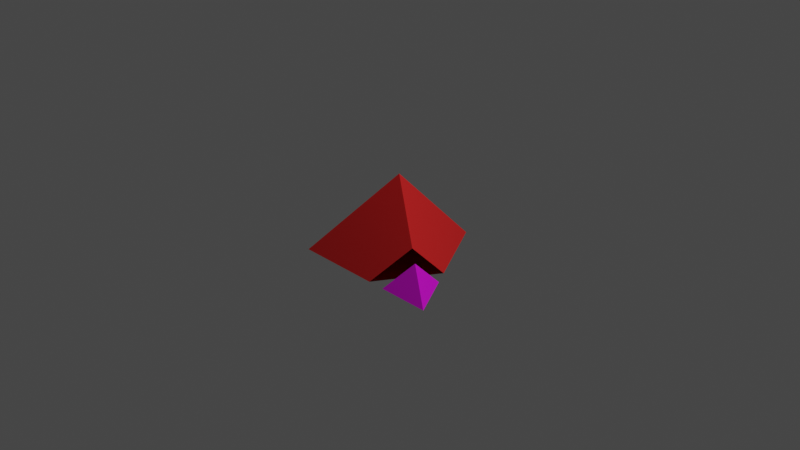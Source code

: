 # Source: mine_with_single_corner.blend  (saved by Blender 2.92.15; exported with 4.5.12 LTS)
import bpy
from mathutils import Matrix  # noqa: F401  (used for matrix-valued properties, if any)

bpy.ops.wm.read_factory_settings(use_empty=True)
scene = bpy.context.scene
scene.name = 'Scene'

# ---- collections
col_collection = bpy.data.collections.new('Collection'); scene.collection.children.link(col_collection)

# ---- images (referenced by path relative to the original .blend; pixels are not part of the script)
import os
ASSET_DIR = os.environ.get("B2B_ASSET_DIR", "")  # directory of the original .blend (textures are referenced by path, not embedded)
HERE = os.path.dirname(os.path.abspath(__file__))  # packed textures are extracted next to this script under _unpacked/

def load_image(name, relpath, width, height, colorspace="sRGB"):
    """Load a texture the original file referenced (path relative to the .blend, or extracted next to this script)."""
    p = next((c for c in (os.path.join(HERE, relpath), os.path.join(ASSET_DIR, relpath)) if relpath and os.path.exists(c)), "")
    if p:
        img = bpy.data.images.load(p, check_existing=True)
        img.name = name
    else:  # same state as the original file: an image datablock whose file is absent (Cycles renders it pink)
        img = bpy.data.images.new(name, width, height)
        img.source = "FILE"
        img.filepath = "//" + (relpath or name)
    img.colorspace_settings.name = colorspace
    return img
img_extra_stars_8_png = load_image('extra_stars_8.png', 'images/extra_stars_8.png', 1024, 1024, 'sRGB')

# ---- materials (node trees are filled in below, after node groups)
mat_material_002 = bpy.data.materials.new('Material.002')
mat_material_002.use_transparent_shadow = False
mat_material_001 = bpy.data.materials.new('Material.001')
mat_material_001.use_transparent_shadow = False

# ---- material node trees
mat_material_002.use_nodes = True; mat_material_002.node_tree.nodes.clear()
_N = mat_material_002.node_tree.nodes; _L = mat_material_002.node_tree.links
n0 = _N.new('ShaderNodeBsdfPrincipled'); n0.name = 'Principled BSDF'; n0.location = (10, 300)
n0.distribution = 'GGX'
n0.subsurface_method = 'BURLEY'
n0.inputs[0].default_value = (0.8, 0.01591, 0.01591, 1.0)
n0.inputs[3].default_value = 1.45
n0.inputs[27].default_value = (0.0, 0.0, 0.0, 1.0)
n0.inputs[28].default_value = 1.0
n1 = _N.new('ShaderNodeOutputMaterial'); n1.name = 'Material Output'; n1.location = (300, 300)
_L.new(n0.outputs[0], n1.inputs[0])
n1.is_active_output = True
mat_material_001.use_nodes = True; mat_material_001.node_tree.nodes.clear()
_N = mat_material_001.node_tree.nodes; _L = mat_material_001.node_tree.links
n0 = _N.new('ShaderNodeBsdfPrincipled'); n0.name = 'Principled BSDF'; n0.location = (10, 300)
n0.distribution = 'GGX'
n0.subsurface_method = 'BURLEY'
n0.inputs[3].default_value = 1.45
n0.inputs[27].default_value = (0.0, 0.0, 0.0, 1.0)
n0.inputs[28].default_value = 1.0
n1 = _N.new('ShaderNodeOutputMaterial'); n1.name = 'Material Output'; n1.location = (300, 300)
n2 = _N.new('ShaderNodeTexImage'); n2.name = 'Image Texture'; n2.location = (-280, 280)
n2.image = img_extra_stars_8_png
_L.new(n0.outputs[0], n1.inputs[0])
_L.new(n2.outputs[0], n0.inputs[0])
n1.is_active_output = True

# ---- world
world_world = bpy.data.worlds.new('World'); scene.world = world_world
world_world.use_nodes = True; world_world.node_tree.nodes.clear()
_N = world_world.node_tree.nodes; _L = world_world.node_tree.links
n0 = _N.new('ShaderNodeOutputWorld'); n0.name = 'World Output'; n0.location = (300, 300)
n1 = _N.new('ShaderNodeBackground'); n1.name = 'Background'; n1.location = (10, 300)
n1.inputs[0].default_value = (0.05088, 0.05088, 0.05088, 1.0)
_L.new(n1.outputs[0], n0.inputs[0])
n0.is_active_output = True
world_world.color = (0.05088, 0.05088, 0.05088)
world_world.use_sun_shadow = False
world_world.sun_shadow_jitter_overblur = 0.0

# ---- cameras
cam_camera = bpy.data.cameras.new('Camera')
cam_camera.clip_end = 100.0
cam_camera.ortho_scale = 7.314

# ---- lights
light_light = bpy.data.lights.new('Light', 'POINT')
light_light.transmission_factor = 0.0
light_light.energy = 1000.0
light_light.shadow_soft_size = 0.1
light_light.shadow_maximum_resolution = 0.006
light_light.use_absolute_resolution = True

# ---- meshes
me_cone = bpy.data.meshes.new('Cone')
me_cone.from_pydata([(0.0, 1.0, -0.5), (-0.866, -0.5, -0.5), (0.0, 0.0, 0.5), (0.09623, 0.8333, -0.5), (0.1925, 0.6667, -0.5), (0.2887, 0.5, -0.5), (0.3849, 0.3333, -0.5), (0.4811, 0.1667, -0.5), (0.0, 0.8889, -0.3889), (0.0, 0.7778, -0.2778), (0.0, 0.6667, -0.1667), (0.0, 0.5556, -0.05556), (0.0, 0.4444, 0.05556), (0.0, 0.3333, 0.1667), (0.0, 0.2222, 0.2778), (0.0, 0.1111, 0.3889), (0.09623, -0.05556, 0.3889), (0.1925, -0.1111, 0.2778), (0.2887, -0.1667, 0.1667), (0.3849, -0.2222, 0.05556), (0.4811, -0.2778, -0.05556), (0.09622, -0.5, -0.5), (-0.09623, -0.5, -0.5), (-0.2887, -0.5, -0.5), (-0.4811, -0.5, -0.5), (-0.6736, -0.5, -0.5), (-0.09623, -0.05556, 0.3889), (-0.1925, -0.1111, 0.2778), (-0.2887, -0.1667, 0.1667), (-0.3849, -0.2222, 0.05556), (-0.4811, -0.2778, -0.05556), (-0.5774, -0.3333, -0.1667), (-0.6736, -0.3889, -0.2778), (-0.7698, -0.4444, -0.3889), (-0.7698, -0.3333, -0.5), (-0.6736, -0.1667, -0.5), (-0.5774, 7.451e-08, -0.5), (-0.4811, 0.1667, -0.5), (-0.3849, 0.3333, -0.5), (-0.2887, 0.5, -0.5), (-0.1925, 0.6667, -0.5), (-0.09623, 0.8333, -0.5), (-0.09623, 0.7222, -0.3889), (-0.1925, 0.5556, -0.3889), (-0.09623, 0.6111, -0.2778), (-0.2887, 0.3889, -0.3889), (-0.1925, 0.4444, -0.2778), (-0.09623, 0.5, -0.1667), (-0.3849, 0.2222, -0.3889), (-0.2887, 0.2778, -0.2778), (-0.1925, 0.3333, -0.1667), (-0.09623, 0.3889, -0.05556), (-0.4811, 0.05556, -0.3889), (-0.3849, 0.1111, -0.2778), (-0.2887, 0.1667, -0.1667), (-0.1925, 0.2222, -0.05556), (-0.09623, 0.2778, 0.05556), (-0.5774, -0.1111, -0.3889), (-0.4811, -0.05556, -0.2778), (-0.3849, 5.215e-08, -0.1667), (-0.2887, 0.05556, -0.05556), (-0.1925, 0.1111, 0.05556), (-0.09623, 0.1667, 0.1667), (-0.6736, -0.2778, -0.3889), (-0.5774, -0.2222, -0.2778), (-0.4811, -0.1667, -0.1667), (-0.3849, -0.1111, -0.05556), (-0.2887, -0.05556, 0.05556), (-0.1925, 4.098e-08, 0.1667), (-0.09623, 0.05556, 0.2778), (-0.5774, -0.4444, -0.3889), (-0.3849, -0.4444, -0.3889), (-0.4811, -0.3889, -0.2778), (-0.1925, -0.4444, -0.3889), (-0.2887, -0.3889, -0.2778), (-0.3849, -0.3333, -0.1667), (-5.96e-08, -0.4444, -0.3889), (-0.09623, -0.3889, -0.2778), (-0.1925, -0.3333, -0.1667), (-0.2887, -0.2778, -0.05556), (0.1925, -0.4444, -0.3889), (0.09622, -0.3889, -0.2778), (-5.96e-08, -0.3333, -0.1667), (-0.09623, -0.2778, -0.05556), (-0.1925, -0.2222, 0.05556), (0.2887, -0.3889, -0.2778), (0.1925, -0.3333, -0.1667), (0.09622, -0.2778, -0.05556), (-4.47e-08, -0.2222, 0.05556), (-0.09623, -0.1667, 0.1667), (0.3849, -0.3333, -0.1667), (0.2887, -0.2778, -0.05556), (0.1925, -0.2222, 0.05556), (0.09623, -0.1667, 0.1667), (-2.235e-08, -0.1111, 0.2778), (-0.5774, -0.3333, -0.5), (-0.4811, -0.1667, -0.5), (-0.3849, -0.3333, -0.5), (-0.3849, 4.47e-08, -0.5), (-0.2887, -0.1667, -0.5), (-0.1925, -0.3333, -0.5), (-0.2887, 0.1667, -0.5), (-0.1925, 0.0, -0.5), (-0.09623, -0.1667, -0.5), (-6.706e-08, -0.3333, -0.5), (-0.1925, 0.3333, -0.5), (-0.09623, 0.1667, -0.5), (-2.98e-08, -2.98e-08, -0.5), (0.09623, -0.1667, -0.5), (0.1925, -0.3333, -0.5), (-0.09623, 0.5, -0.5), (-1.49e-08, 0.3333, -0.5), (0.09623, 0.1667, -0.5), (0.1925, -2.98e-08, -0.5), (0.2887, -0.1667, -0.5), (-1.49e-08, 0.6667, -0.5), (0.09623, 0.5, -0.5), (0.1925, 0.3333, -0.5), (0.2887, 0.1667, -0.5), (0.3849, -2.98e-08, -0.5), (0.4811, 0.05556, -0.3889), (0.4811, -0.05556, -0.2778), (0.4811, -0.1667, -0.1667), (0.3849, 0.2222, -0.3889), (0.3849, 0.1111, -0.2778), (0.3849, -5.96e-08, -0.1667), (0.3849, -0.1111, -0.05556), (0.2887, 0.3889, -0.3889), (0.2887, 0.2778, -0.2778), (0.2887, 0.1667, -0.1667), (0.2887, 0.05556, -0.05556), (0.2887, -0.05556, 0.05556), (0.1925, 0.5556, -0.3889), (0.1925, 0.4444, -0.2778), (0.1925, 0.3333, -0.1667), (0.1925, 0.2222, -0.05556), (0.1925, 0.1111, 0.05556), (0.1925, -1.49e-08, 0.1667), (0.09623, 0.7222, -0.3889), (0.09623, 0.6111, -0.2778), (0.09623, 0.5, -0.1667), (0.09623, 0.3889, -0.05556), (0.09623, 0.2778, 0.05556), (0.09623, 0.1667, 0.1667), (0.09623, 0.05556, 0.2778)], [], [(0, 8, 3), (0, 3, 41), (1, 33, 34), (41, 8, 0), (40, 42, 41), (39, 43, 40), (38, 45, 39), (37, 48, 38), (36, 52, 37), (35, 57, 36), (34, 63, 35), (41, 42, 8), (42, 9, 8), (40, 43, 42), (43, 44, 42), (42, 44, 9), (44, 10, 9), (39, 45, 43), (45, 46, 43), (43, 46, 44), (46, 47, 44), (44, 47, 10), (47, 11, 10), (38, 48, 45), (48, 49, 45), (45, 49, 46), (49, 50, 46), (46, 50, 47), (50, 51, 47), (47, 51, 11), (51, 12, 11), (37, 52, 48), (52, 53, 48), (48, 53, 49), (53, 54, 49), (49, 54, 50), (54, 55, 50), (50, 55, 51), (55, 56, 51), (51, 56, 12), (56, 13, 12), (36, 57, 52), (57, 58, 52), (52, 58, 53), (58, 59, 53), (53, 59, 54), (59, 60, 54), (54, 60, 55), (60, 61, 55), (55, 61, 56), (61, 62, 56), (56, 62, 13), (62, 14, 13), (35, 63, 57), (63, 64, 57), (57, 64, 58), (64, 65, 58), (58, 65, 59), (65, 66, 59), (59, 66, 60), (66, 67, 60), (60, 67, 61), (67, 68, 61), (61, 68, 62), (68, 69, 62), (62, 69, 14), (69, 15, 14), (34, 33, 63), (33, 32, 63), (63, 32, 64), (32, 31, 64), (64, 31, 65), (31, 30, 65), (65, 30, 66), (30, 29, 66), (66, 29, 67), (29, 28, 67), (67, 28, 68), (28, 27, 68), (68, 27, 69), (27, 26, 69), (69, 26, 15), (26, 2, 15), (25, 33, 1), (24, 70, 25), (23, 71, 24), (22, 73, 23), (21, 76, 22), (25, 70, 33), (70, 32, 33), (24, 71, 70), (71, 72, 70), (70, 72, 32), (72, 31, 32), (23, 73, 71), (73, 74, 71), (71, 74, 72), (74, 75, 72), (72, 75, 31), (75, 30, 31), (22, 76, 73), (76, 77, 73), (73, 77, 74), (77, 78, 74), (74, 78, 75), (78, 79, 75), (75, 79, 30), (79, 29, 30), (21, 80, 76), (80, 81, 76), (76, 81, 77), (81, 82, 77), (77, 82, 78), (82, 83, 78), (78, 83, 79), (83, 84, 79), (79, 84, 29), (84, 28, 29), (80, 85, 81), (85, 86, 81), (81, 86, 82), (86, 87, 82), (82, 87, 83), (87, 88, 83), (83, 88, 84), (88, 89, 84), (84, 89, 28), (89, 27, 28), (85, 90, 86), (90, 91, 86), (86, 91, 87), (91, 92, 87), (87, 92, 88), (92, 93, 88), (88, 93, 89), (93, 94, 89), (89, 94, 27), (94, 26, 27), (90, 20, 91), (20, 19, 91), (91, 19, 92), (19, 18, 92), (92, 18, 93), (18, 17, 93), (93, 17, 94), (17, 16, 94), (94, 16, 26), (16, 2, 26), (34, 25, 1), (35, 95, 34), (36, 96, 35), (37, 98, 36), (38, 101, 37), (39, 105, 38), (40, 110, 39), (41, 115, 40), (34, 95, 25), (95, 24, 25), (35, 96, 95), (96, 97, 95), (95, 97, 24), (97, 23, 24), (36, 98, 96), (98, 99, 96), (96, 99, 97), (99, 100, 97), (97, 100, 23), (100, 22, 23), (37, 101, 98), (101, 102, 98), (98, 102, 99), (102, 103, 99), (99, 103, 100), (103, 104, 100), (100, 104, 22), (104, 21, 22), (38, 105, 101), (105, 106, 101), (101, 106, 102), (106, 107, 102), (102, 107, 103), (107, 108, 103), (103, 108, 104), (108, 109, 104), (104, 109, 21), (39, 110, 105), (110, 111, 105), (105, 111, 106), (111, 112, 106), (106, 112, 107), (112, 113, 107), (107, 113, 108), (113, 114, 108), (108, 114, 109), (40, 115, 110), (115, 116, 110), (110, 116, 111), (116, 117, 111), (111, 117, 112), (117, 118, 112), (112, 118, 113), (118, 119, 113), (113, 119, 114), (41, 3, 115), (3, 4, 115), (115, 4, 116), (4, 5, 116), (116, 5, 117), (5, 6, 117), (117, 6, 118), (6, 7, 118), (118, 7, 119), (6, 123, 7), (5, 127, 6), (4, 132, 5), (3, 138, 4), (7, 123, 120), (123, 124, 120), (120, 124, 121), (124, 125, 121), (121, 125, 122), (125, 126, 122), (122, 126, 20), (126, 19, 20), (6, 127, 123), (127, 128, 123), (123, 128, 124), (128, 129, 124), (124, 129, 125), (129, 130, 125), (125, 130, 126), (130, 131, 126), (126, 131, 19), (131, 18, 19), (5, 132, 127), (132, 133, 127), (127, 133, 128), (133, 134, 128), (128, 134, 129), (134, 135, 129), (129, 135, 130), (135, 136, 130), (130, 136, 131), (136, 137, 131), (131, 137, 18), (137, 17, 18), (4, 138, 132), (138, 139, 132), (132, 139, 133), (139, 140, 133), (133, 140, 134), (140, 141, 134), (134, 141, 135), (141, 142, 135), (135, 142, 136), (142, 143, 136), (136, 143, 137), (143, 144, 137), (137, 144, 17), (144, 16, 17), (3, 8, 138), (8, 9, 138), (138, 9, 139), (9, 10, 139), (139, 10, 140), (10, 11, 140), (140, 11, 141), (11, 12, 141), (141, 12, 142), (12, 13, 142), (142, 13, 143), (13, 14, 143), (143, 14, 144), (14, 15, 144), (144, 15, 16), (15, 2, 16)])
_uv = me_cone.uv_layers.new(name='UVMap')
_uv.uv.foreach_set('vector', [0.25, 0.49, 0.25, 0.4633, 0.2731, 0.45, 0.75, 0.49, 0.7731, 0.45, 0.7269, 0.45, 0.04215, 0.13, 0.06525, 0.1433, 0.06525, 0.17, 0.2269, 0.45, 0.25, 0.4633, 0.25, 0.49, 0.2038, 0.41, 0.2269, 0.4233, 0.2269, 0.45, 0.1807, 0.37, 0.2038, 0.3833, 0.2038, 0.41, 0.1576, 0.33, 0.1807, 0.3433, 0.1807, 0.37, 0.1345, 0.29, 0.1576, 0.3033, 0.1576, 0.33, 0.1114, 0.25, 0.1345, 0.2633, 0.1345, 0.29, 0.08834, 0.21, 0.1114, 0.2233, 0.1114, 0.25, 0.06525, 0.17, 0.08834, 0.1833, 0.08834, 0.21, 0.2269, 0.45, 0.2269, 0.4233, 0.25, 0.4633, 0.2269, 0.4233, 0.25, 0.4367, 0.25, 0.4633, 0.2038, 0.41, 0.2038, 0.3833, 0.2269, 0.4233, 0.2038, 0.3833, 0.2269, 0.3967, 0.2269, 0.4233, 0.2269, 0.4233, 0.2269, 0.3967, 0.25, 0.4367, 0.2269, 0.3967, 0.25, 0.41, 0.25, 0.4367, 0.1807, 0.37, 0.1807, 0.3433, 0.2038, 0.3833, 0.1807, 0.3433, 0.2038, 0.3567, 0.2038, 0.3833, 0.2038, 0.3833, 0.2038, 0.3567, 0.2269, 0.3967, 0.2038, 0.3567, 0.2269, 0.37, 0.2269, 0.3967, 0.2269, 0.3967, 0.2269, 0.37, 0.25, 0.41, 0.2269, 0.37, 0.25, 0.3833, 0.25, 0.41, 0.1576, 0.33, 0.1576, 0.3033, 0.1807, 0.3433, 0.1576, 0.3033, 0.1807, 0.3167, 0.1807, 0.3433, 0.1807, 0.3433, 0.1807, 0.3167, 0.2038, 0.3567, 0.1807, 0.3167, 0.2038, 0.33, 0.2038, 0.3567, 0.2038, 0.3567, 0.2038, 0.33, 0.2269, 0.37, 0.2038, 0.33, 0.2269, 0.3433, 0.2269, 0.37, 0.2269, 0.37, 0.2269, 0.3433, 0.25, 0.3833, 0.2269, 0.3433, 0.25, 0.3567, 0.25, 0.3833, 0.1345, 0.29, 0.1345, 0.2633, 0.1576, 0.3033, 0.1345, 0.2633, 0.1576, 0.2767, 0.1576, 0.3033, 0.1576, 0.3033, 0.1576, 0.2767, 0.1807, 0.3167, 0.1576, 0.2767, 0.1807, 0.29, 0.1807, 0.3167, 0.1807, 0.3167, 0.1807, 0.29, 0.2038, 0.33, 0.1807, 0.29, 0.2038, 0.3033, 0.2038, 0.33, 0.2038, 0.33, 0.2038, 0.3033, 0.2269, 0.3433, 0.2038, 0.3033, 0.2269, 0.3167, 0.2269, 0.3433, 0.2269, 0.3433, 0.2269, 0.3167, 0.25, 0.3567, 0.2269, 0.3167, 0.25, 0.33, 0.25, 0.3567, 0.1114, 0.25, 0.1114, 0.2233, 0.1345, 0.2633, 0.1114, 0.2233, 0.1345, 0.2367, 0.1345, 0.2633, 0.1345, 0.2633, 0.1345, 0.2367, 0.1576, 0.2767, 0.1345, 0.2367, 0.1576, 0.25, 0.1576, 0.2767, 0.1576, 0.2767, 0.1576, 0.25, 0.1807, 0.29, 0.1576, 0.25, 0.1807, 0.2633, 0.1807, 0.29, 0.1807, 0.29, 0.1807, 0.2633, 0.2038, 0.3033, 0.1807, 0.2633, 0.2038, 0.2767, 0.2038, 0.3033, 0.2038, 0.3033, 0.2038, 0.2767, 0.2269, 0.3167, 0.2038, 0.2767, 0.2269, 0.29, 0.2269, 0.3167, 0.2269, 0.3167, 0.2269, 0.29, 0.25, 0.33, 0.2269, 0.29, 0.25, 0.3033, 0.25, 0.33, 0.08834, 0.21, 0.08834, 0.1833, 0.1114, 0.2233, 0.08834, 0.1833, 0.1114, 0.1967, 0.1114, 0.2233, 0.1114, 0.2233, 0.1114, 0.1967, 0.1345, 0.2367, 0.1114, 0.1967, 0.1345, 0.21, 0.1345, 0.2367, 0.1345, 0.2367, 0.1345, 0.21, 0.1576, 0.25, 0.1345, 0.21, 0.1576, 0.2233, 0.1576, 0.25, 0.1576, 0.25, 0.1576, 0.2233, 0.1807, 0.2633, 0.1576, 0.2233, 0.1807, 0.2367, 0.1807, 0.2633, 0.1807, 0.2633, 0.1807, 0.2367, 0.2038, 0.2767, 0.1807, 0.2367, 0.2038, 0.25, 0.2038, 0.2767, 0.2038, 0.2767, 0.2038, 0.25, 0.2269, 0.29, 0.2038, 0.25, 0.2269, 0.2633, 0.2269, 0.29, 0.2269, 0.29, 0.2269, 0.2633, 0.25, 0.3033, 0.2269, 0.2633, 0.25, 0.2767, 0.25, 0.3033, 0.06525, 0.17, 0.06525, 0.1433, 0.08834, 0.1833, 0.06525, 0.1433, 0.08834, 0.1567, 0.08834, 0.1833, 0.08834, 0.1833, 0.08834, 0.1567, 0.1114, 0.1967, 0.08834, 0.1567, 0.1114, 0.17, 0.1114, 0.1967, 0.1114, 0.1967, 0.1114, 0.17, 0.1345, 0.21, 0.1114, 0.17, 0.1345, 0.1833, 0.1345, 0.21, 0.1345, 0.21, 0.1345, 0.1833, 0.1576, 0.2233, 0.1345, 0.1833, 0.1576, 0.1967, 0.1576, 0.2233, 0.1576, 0.2233, 0.1576, 0.1967, 0.1807, 0.2367, 0.1576, 0.1967, 0.1807, 0.21, 0.1807, 0.2367, 0.1807, 0.2367, 0.1807, 0.21, 0.2038, 0.25, 0.1807, 0.21, 0.2038, 0.2233, 0.2038, 0.25, 0.2038, 0.25, 0.2038, 0.2233, 0.2269, 0.2633, 0.2038, 0.2233, 0.2269, 0.2367, 0.2269, 0.2633, 0.2269, 0.2633, 0.2269, 0.2367, 0.25, 0.2767, 0.2269, 0.2367, 0.25, 0.25, 0.25, 0.2767, 0.08834, 0.13, 0.06525, 0.1433, 0.04215, 0.13, 0.1345, 0.13, 0.1114, 0.1433, 0.08834, 0.13, 0.1807, 0.13, 0.1576, 0.1433, 0.1345, 0.13, 0.2269, 0.13, 0.2038, 0.1433, 0.1807, 0.13, 0.2731, 0.13, 0.25, 0.1433, 0.2269, 0.13, 0.08834, 0.13, 0.1114, 0.1433, 0.06525, 0.1433, 0.1114, 0.1433, 0.08834, 0.1567, 0.06525, 0.1433, 0.1345, 0.13, 0.1576, 0.1433, 0.1114, 0.1433, 0.1576, 0.1433, 0.1345, 0.1567, 0.1114, 0.1433, 0.1114, 0.1433, 0.1345, 0.1567, 0.08834, 0.1567, 0.1345, 0.1567, 0.1114, 0.17, 0.08834, 0.1567, 0.1807, 0.13, 0.2038, 0.1433, 0.1576, 0.1433, 0.2038, 0.1433, 0.1807, 0.1567, 0.1576, 0.1433, 0.1576, 0.1433, 0.1807, 0.1567, 0.1345, 0.1567, 0.1807, 0.1567, 0.1576, 0.17, 0.1345, 0.1567, 0.1345, 0.1567, 0.1576, 0.17, 0.1114, 0.17, 0.1576, 0.17, 0.1345, 0.1833, 0.1114, 0.17, 0.2269, 0.13, 0.25, 0.1433, 0.2038, 0.1433, 0.25, 0.1433, 0.2269, 0.1567, 0.2038, 0.1433, 0.2038, 0.1433, 0.2269, 0.1567, 0.1807, 0.1567, 0.2269, 0.1567, 0.2038, 0.17, 0.1807, 0.1567, 0.1807, 0.1567, 0.2038, 0.17, 0.1576, 0.17, 0.2038, 0.17, 0.1807, 0.1833, 0.1576, 0.17, 0.1576, 0.17, 0.1807, 0.1833, 0.1345, 0.1833, 0.1807, 0.1833, 0.1576, 0.1967, 0.1345, 0.1833, 0.2731, 0.13, 0.2962, 0.1433, 0.25, 0.1433, 0.2962, 0.1433, 0.2731, 0.1567, 0.25, 0.1433, 0.25, 0.1433, 0.2731, 0.1567, 0.2269, 0.1567, 0.2731, 0.1567, 0.25, 0.17, 0.2269, 0.1567, 0.2269, 0.1567, 0.25, 0.17, 0.2038, 0.17, 0.25, 0.17, 0.2269, 0.1833, 0.2038, 0.17, 0.2038, 0.17, 0.2269, 0.1833, 0.1807, 0.1833, 0.2269, 0.1833, 0.2038, 0.1967, 0.1807, 0.1833, 0.1807, 0.1833, 0.2038, 0.1967, 0.1576, 0.1967, 0.2038, 0.1967, 0.1807, 0.21, 0.1576, 0.1967, 0.2962, 0.1433, 0.3193, 0.1567, 0.2731, 0.1567, 0.3193, 0.1567, 0.2962, 0.17, 0.2731, 0.1567, 0.2731, 0.1567, 0.2962, 0.17, 0.25, 0.17, 0.2962, 0.17, 0.2731, 0.1833, 0.25, 0.17, 0.25, 0.17, 0.2731, 0.1833, 0.2269, 0.1833, 0.2731, 0.1833, 0.25, 0.1967, 0.2269, 0.1833, 0.2269, 0.1833, 0.25, 0.1967, 0.2038, 0.1967, 0.25, 0.1967, 0.2269, 0.21, 0.2038, 0.1967, 0.2038, 0.1967, 0.2269, 0.21, 0.1807, 0.21, 0.2269, 0.21, 0.2038, 0.2233, 0.1807, 0.21, 0.3193, 0.1567, 0.3424, 0.17, 0.2962, 0.17, 0.3424, 0.17, 0.3193, 0.1833, 0.2962, 0.17, 0.2962, 0.17, 0.3193, 0.1833, 0.2731, 0.1833, 0.3193, 0.1833, 0.2962, 0.1967, 0.2731, 0.1833, 0.2731, 0.1833, 0.2962, 0.1967, 0.25, 0.1967, 0.2962, 0.1967, 0.2731, 0.21, 0.25, 0.1967, 0.25, 0.1967, 0.2731, 0.21, 0.2269, 0.21, 0.2731, 0.21, 0.25, 0.2233, 0.2269, 0.21, 0.2269, 0.21, 0.25, 0.2233, 0.2038, 0.2233, 0.25, 0.2233, 0.2269, 0.2367, 0.2038, 0.2233, 0.3424, 0.17, 0.3655, 0.1833, 0.3193, 0.1833, 0.3655, 0.1833, 0.3424, 0.1967, 0.3193, 0.1833, 0.3193, 0.1833, 0.3424, 0.1967, 0.2962, 0.1967, 0.3424, 0.1967, 0.3193, 0.21, 0.2962, 0.1967, 0.2962, 0.1967, 0.3193, 0.21, 0.2731, 0.21, 0.3193, 0.21, 0.2962, 0.2233, 0.2731, 0.21, 0.2731, 0.21, 0.2962, 0.2233, 0.25, 0.2233, 0.2962, 0.2233, 0.2731, 0.2367, 0.25, 0.2233, 0.25, 0.2233, 0.2731, 0.2367, 0.2269, 0.2367, 0.2731, 0.2367, 0.25, 0.25, 0.2269, 0.2367, 0.5652, 0.17, 0.5883, 0.13, 0.5422, 0.13, 0.5883, 0.21, 0.6114, 0.17, 0.5652, 0.17, 0.6114, 0.25, 0.6345, 0.21, 0.5883, 0.21, 0.6345, 0.29, 0.6576, 0.25, 0.6114, 0.25, 0.6576, 0.33, 0.6807, 0.29, 0.6345, 0.29, 0.6807, 0.37, 0.7038, 0.33, 0.6576, 0.33, 0.7038, 0.41, 0.7269, 0.37, 0.6807, 0.37, 0.7269, 0.45, 0.75, 0.41, 0.7038, 0.41, 0.5652, 0.17, 0.6114, 0.17, 0.5883, 0.13, 0.6114, 0.17, 0.6345, 0.13, 0.5883, 0.13, 0.5883, 0.21, 0.6345, 0.21, 0.6114, 0.17, 0.6345, 0.21, 0.6576, 0.17, 0.6114, 0.17, 0.6114, 0.17, 0.6576, 0.17, 0.6345, 0.13, 0.6576, 0.17, 0.6807, 0.13, 0.6345, 0.13, 0.6114, 0.25, 0.6576, 0.25, 0.6345, 0.21, 0.6576, 0.25, 0.6807, 0.21, 0.6345, 0.21, 0.6345, 0.21, 0.6807, 0.21, 0.6576, 0.17, 0.6807, 0.21, 0.7038, 0.17, 0.6576, 0.17, 0.6576, 0.17, 0.7038, 0.17, 0.6807, 0.13, 0.7038, 0.17, 0.7269, 0.13, 0.6807, 0.13, 0.6345, 0.29, 0.6807, 0.29, 0.6576, 0.25, 0.6807, 0.29, 0.7038, 0.25, 0.6576, 0.25, 0.6576, 0.25, 0.7038, 0.25, 0.6807, 0.21, 0.7038, 0.25, 0.7269, 0.21, 0.6807, 0.21, 0.6807, 0.21, 0.7269, 0.21, 0.7038, 0.17, 0.7269, 0.21, 0.75, 0.17, 0.7038, 0.17, 0.7038, 0.17, 0.75, 0.17, 0.7269, 0.13, 0.75, 0.17, 0.7731, 0.13, 0.7269, 0.13, 0.6576, 0.33, 0.7038, 0.33, 0.6807, 0.29, 0.7038, 0.33, 0.7269, 0.29, 0.6807, 0.29, 0.6807, 0.29, 0.7269, 0.29, 0.7038, 0.25, 0.7269, 0.29, 0.75, 0.25, 0.7038, 0.25, 0.7038, 0.25, 0.75, 0.25, 0.7269, 0.21, 0.75, 0.25, 0.7731, 0.21, 0.7269, 0.21, 0.7269, 0.21, 0.7731, 0.21, 0.75, 0.17, 0.7731, 0.21, 0.7962, 0.17, 0.75, 0.17, 0.75, 0.17, 0.7962, 0.17, 0.7731, 0.13, 0.6807, 0.37, 0.7269, 0.37, 0.7038, 0.33, 0.7269, 0.37, 0.75, 0.33, 0.7038, 0.33, 0.7038, 0.33, 0.75, 0.33, 0.7269, 0.29, 0.75, 0.33, 0.7731, 0.29, 0.7269, 0.29, 0.7269, 0.29, 0.7731, 0.29, 0.75, 0.25, 0.7731, 0.29, 0.7962, 0.25, 0.75, 0.25, 0.75, 0.25, 0.7962, 0.25, 0.7731, 0.21, 0.7962, 0.25, 0.8193, 0.21, 0.7731, 0.21, 0.7731, 0.21, 0.8193, 0.21, 0.7962, 0.17, 0.7038, 0.41, 0.75, 0.41, 0.7269, 0.37, 0.75, 0.41, 0.7731, 0.37, 0.7269, 0.37, 0.7269, 0.37, 0.7731, 0.37, 0.75, 0.33, 0.7731, 0.37, 0.7962, 0.33, 0.75, 0.33, 0.75, 0.33, 0.7962, 0.33, 0.7731, 0.29, 0.7962, 0.33, 0.8193, 0.29, 0.7731, 0.29, 0.7731, 0.29, 0.8193, 0.29, 0.7962, 0.25, 0.8193, 0.29, 0.8424, 0.25, 0.7962, 0.25, 0.7962, 0.25, 0.8424, 0.25, 0.8193, 0.21, 0.7269, 0.45, 0.7731, 0.45, 0.75, 0.41, 0.7731, 0.45, 0.7962, 0.41, 0.75, 0.41, 0.75, 0.41, 0.7962, 0.41, 0.7731, 0.37, 0.7962, 0.41, 0.8193, 0.37, 0.7731, 0.37, 0.7731, 0.37, 0.8193, 0.37, 0.7962, 0.33, 0.8193, 0.37, 0.8424, 0.33, 0.7962, 0.33, 0.7962, 0.33, 0.8424, 0.33, 0.8193, 0.29, 0.8424, 0.33, 0.8655, 0.29, 0.8193, 0.29, 0.8193, 0.29, 0.8655, 0.29, 0.8424, 0.25, 0.3424, 0.33, 0.3424, 0.3033, 0.3655, 0.29, 0.3193, 0.37, 0.3193, 0.3433, 0.3424, 0.33, 0.2962, 0.41, 0.2962, 0.3833, 0.3193, 0.37, 0.2731, 0.45, 0.2731, 0.4233, 0.2962, 0.41, 0.3655, 0.29, 0.3424, 0.3033, 0.3655, 0.2633, 0.3424, 0.3033, 0.3424, 0.2767, 0.3655, 0.2633, 0.3655, 0.2633, 0.3424, 0.2767, 0.3655, 0.2367, 0.3424, 0.2767, 0.3424, 0.25, 0.3655, 0.2367, 0.3655, 0.2367, 0.3424, 0.25, 0.3655, 0.21, 0.3424, 0.25, 0.3424, 0.2233, 0.3655, 0.21, 0.3655, 0.21, 0.3424, 0.2233, 0.3655, 0.1833, 0.3424, 0.2233, 0.3424, 0.1967, 0.3655, 0.1833, 0.3424, 0.33, 0.3193, 0.3433, 0.3424, 0.3033, 0.3193, 0.3433, 0.3193, 0.3167, 0.3424, 0.3033, 0.3424, 0.3033, 0.3193, 0.3167, 0.3424, 0.2767, 0.3193, 0.3167, 0.3193, 0.29, 0.3424, 0.2767, 0.3424, 0.2767, 0.3193, 0.29, 0.3424, 0.25, 0.3193, 0.29, 0.3193, 0.2633, 0.3424, 0.25, 0.3424, 0.25, 0.3193, 0.2633, 0.3424, 0.2233, 0.3193, 0.2633, 0.3193, 0.2367, 0.3424, 0.2233, 0.3424, 0.2233, 0.3193, 0.2367, 0.3424, 0.1967, 0.3193, 0.2367, 0.3193, 0.21, 0.3424, 0.1967, 0.3193, 0.37, 0.2962, 0.3833, 0.3193, 0.3433, 0.2962, 0.3833, 0.2962, 0.3567, 0.3193, 0.3433, 0.3193, 0.3433, 0.2962, 0.3567, 0.3193, 0.3167, 0.2962, 0.3567, 0.2962, 0.33, 0.3193, 0.3167, 0.3193, 0.3167, 0.2962, 0.33, 0.3193, 0.29, 0.2962, 0.33, 0.2962, 0.3033, 0.3193, 0.29, 0.3193, 0.29, 0.2962, 0.3033, 0.3193, 0.2633, 0.2962, 0.3033, 0.2962, 0.2767, 0.3193, 0.2633, 0.3193, 0.2633, 0.2962, 0.2767, 0.3193, 0.2367, 0.2962, 0.2767, 0.2962, 0.25, 0.3193, 0.2367, 0.3193, 0.2367, 0.2962, 0.25, 0.3193, 0.21, 0.2962, 0.25, 0.2962, 0.2233, 0.3193, 0.21, 0.2962, 0.41, 0.2731, 0.4233, 0.2962, 0.3833, 0.2731, 0.4233, 0.2731, 0.3967, 0.2962, 0.3833, 0.2962, 0.3833, 0.2731, 0.3967, 0.2962, 0.3567, 0.2731, 0.3967, 0.2731, 0.37, 0.2962, 0.3567, 0.2962, 0.3567, 0.2731, 0.37, 0.2962, 0.33, 0.2731, 0.37, 0.2731, 0.3433, 0.2962, 0.33, 0.2962, 0.33, 0.2731, 0.3433, 0.2962, 0.3033, 0.2731, 0.3433, 0.2731, 0.3167, 0.2962, 0.3033, 0.2962, 0.3033, 0.2731, 0.3167, 0.2962, 0.2767, 0.2731, 0.3167, 0.2731, 0.29, 0.2962, 0.2767, 0.2962, 0.2767, 0.2731, 0.29, 0.2962, 0.25, 0.2731, 0.29, 0.2731, 0.2633, 0.2962, 0.25, 0.2962, 0.25, 0.2731, 0.2633, 0.2962, 0.2233, 0.2731, 0.2633, 0.2731, 0.2367, 0.2962, 0.2233, 0.2731, 0.45, 0.25, 0.4633, 0.2731, 0.4233, 0.25, 0.4633, 0.25, 0.4367, 0.2731, 0.4233, 0.2731, 0.4233, 0.25, 0.4367, 0.2731, 0.3967, 0.25, 0.4367, 0.25, 0.41, 0.2731, 0.3967, 0.2731, 0.3967, 0.25, 0.41, 0.2731, 0.37, 0.25, 0.41, 0.25, 0.3833, 0.2731, 0.37, 0.2731, 0.37, 0.25, 0.3833, 0.2731, 0.3433, 0.25, 0.3833, 0.25, 0.3567, 0.2731, 0.3433, 0.2731, 0.3433, 0.25, 0.3567, 0.2731, 0.3167, 0.25, 0.3567, 0.25, 0.33, 0.2731, 0.3167, 0.2731, 0.3167, 0.25, 0.33, 0.2731, 0.29, 0.25, 0.33, 0.25, 0.3033, 0.2731, 0.29, 0.2731, 0.29, 0.25, 0.3033, 0.2731, 0.2633, 0.25, 0.3033, 0.25, 0.2767, 0.2731, 0.2633, 0.2731, 0.2633, 0.25, 0.2767, 0.2731, 0.2367, 0.25, 0.2767, 0.25, 0.25, 0.2731, 0.2367])
me_cone.materials.append(mat_material_002)
me_cone.use_remesh_fix_poles = True
me_cone.use_remesh_preserve_attributes = False
me_cone.use_mirror_vertex_groups = False
me_cone.update()
me_cone_001 = bpy.data.meshes.new('Cone.001')
me_cone_001.from_pydata([(0.866, -0.5, -0.5), (0.7698, -0.3333, -0.5), (0.7698, -0.4444, -0.3889), (0.6736, -0.5, -0.5), (0.4811, -0.5, -0.5), (0.5774, -0.4444, -0.3889), (0.5774, -0.3333, -0.5), (0.4811, -0.1667, -0.5), (0.3849, -0.3333, -0.5), (0.6736, -0.1667, -0.5), (0.5774, -7.451e-08, -0.5), (0.6736, -0.2778, -0.3889), (0.5774, -0.1111, -0.3889), (0.5774, -0.2222, -0.2778), (0.5774, -0.3333, -0.1667), (0.6736, -0.3889, -0.2778), (0.4811, -0.3889, -0.2778), (0.3849, -0.4444, -0.3889), (0.2887, -0.5, -0.5)], [], [(1, 0, 3), (1, 2, 0), (0, 2, 3), (3, 5, 4), (6, 3, 4), (3, 2, 5), (6, 1, 3), (7, 9, 6), (7, 6, 8), (8, 6, 4), (9, 1, 6), (10, 12, 9), (10, 9, 7), (9, 11, 1), (9, 12, 11), (12, 13, 11), (13, 14, 15), (11, 13, 15), (15, 14, 16), (2, 15, 5), (11, 15, 2), (5, 15, 16), (5, 16, 17), (4, 5, 17), (4, 17, 18), (8, 4, 18), (1, 11, 2)])
_uv = me_cone_001.uv_layers.new(name='UVMap')
_uv.uv.foreach_set('vector', [0.9348, 0.17, 0.9578, 0.13, 0.9117, 0.13, 0.4348, 0.17, 0.4348, 0.1433, 0.4578, 0.13, 0.4578, 0.13, 0.4348, 0.1433, 0.4117, 0.13, 0.4117, 0.13, 0.3886, 0.1433, 0.3655, 0.13, 0.8886, 0.17, 0.9117, 0.13, 0.8655, 0.13, 0.4117, 0.13, 0.4348, 0.1433, 0.3886, 0.1433, 0.8886, 0.17, 0.9348, 0.17, 0.9117, 0.13, 0.8655, 0.21, 0.9117, 0.21, 0.8886, 0.17, 0.8655, 0.21, 0.8886, 0.17, 0.8424, 0.17, 0.8424, 0.17, 0.8886, 0.17, 0.8655, 0.13, 0.9117, 0.21, 0.9348, 0.17, 0.8886, 0.17, 0.3886, 0.25, 0.3886, 0.2233, 0.4117, 0.21, 0.8886, 0.25, 0.9117, 0.21, 0.8655, 0.21, 0.4117, 0.21, 0.4117, 0.1833, 0.4348, 0.17, 0.4117, 0.21, 0.3886, 0.2233, 0.4117, 0.1833, 0.3886, 0.2233, 0.3886, 0.1967, 0.4117, 0.1833, 0.3886, 0.1967, 0.3886, 0.17, 0.4117, 0.1567, 0.4117, 0.1833, 0.3886, 0.1967, 0.4117, 0.1567, 0.4117, 0.1567, 0.3886, 0.17, 0.3655, 0.1567, 0.4348, 0.1433, 0.4117, 0.1567, 0.3886, 0.1433, 0.4117, 0.1833, 0.4117, 0.1567, 0.4348, 0.1433, 0.3886, 0.1433, 0.4117, 0.1567, 0.3655, 0.1567, 0.3886, 0.1433, 0.3655, 0.1567, 0.3424, 0.1433, 0.3655, 0.13, 0.3886, 0.1433, 0.3424, 0.1433, 0.3655, 0.13, 0.3424, 0.1433, 0.3193, 0.13, 0.8424, 0.17, 0.8655, 0.13, 0.8193, 0.13, 0.4348, 0.17, 0.4117, 0.1833, 0.4348, 0.1433])
me_cone_001.materials.append(mat_material_001)
me_cone_001.use_remesh_fix_poles = True
me_cone_001.use_remesh_preserve_attributes = False
me_cone_001.use_mirror_vertex_groups = False
me_cone_001.update()

# ---- objects
ob_light = bpy.data.objects.new('Light', light_light)
ob_camera = bpy.data.objects.new('Camera', cam_camera)
ob_cone = bpy.data.objects.new('Cone', me_cone)
ob_cone_001 = bpy.data.objects.new('Cone.001', me_cone_001)

# ---- transforms, parenting, visibility, modifiers, constraints
ob_light.location = (4.076, 1.005, 5.904)
ob_light.rotation_euler = (0.6503, 0.05522, 1.866)
ob_light.lock_rotations_4d = False
ob_light.empty_display_type = 'ARROWS'
ob_light.color = (0.0, 0.0, 0.0, 0.0)
ob_light.lineart.crease_threshold = 0.0
ob_camera.location = (7.359, -6.926, 4.958)
ob_camera.rotation_euler = (1.109, 0.0, 0.8149)
ob_camera.lock_rotations_4d = False
ob_camera.empty_display_type = 'ARROWS'
ob_camera.color = (0.0, 0.0, 0.0, 0.0)
ob_camera.display_type = 'WIRE'
ob_camera.lineart.crease_threshold = 0.0
ob_cone.location = (0.0, 0.0, 0.0)
ob_cone.lineart.crease_threshold = 0.0
ob_cone_001.location = (0.0, 0.0, 0.0)
ob_cone_001.lineart.crease_threshold = 0.0

# ---- collection membership
col_collection.objects.link(ob_light)
col_collection.objects.link(ob_camera)
col_collection.objects.link(ob_cone)
col_collection.objects.link(ob_cone_001)

# ---- scene / render settings (as saved in the file)
scene.camera = ob_camera
scene.frame_start = 1; scene.frame_end = 250; scene.frame_set(1)
scene.render.engine = 'BLENDER_EEVEE_NEXT'
scene.cycles.use_denoising = False
scene.cycles.samples = 128
scene.cycles.sampling_pattern = 'TABULATED_SOBOL'
scene.cycles.use_adaptive_sampling = False
scene.cycles.use_light_tree = False
scene.view_settings.view_transform = 'Filmic'
bpy.context.view_layer.update()
